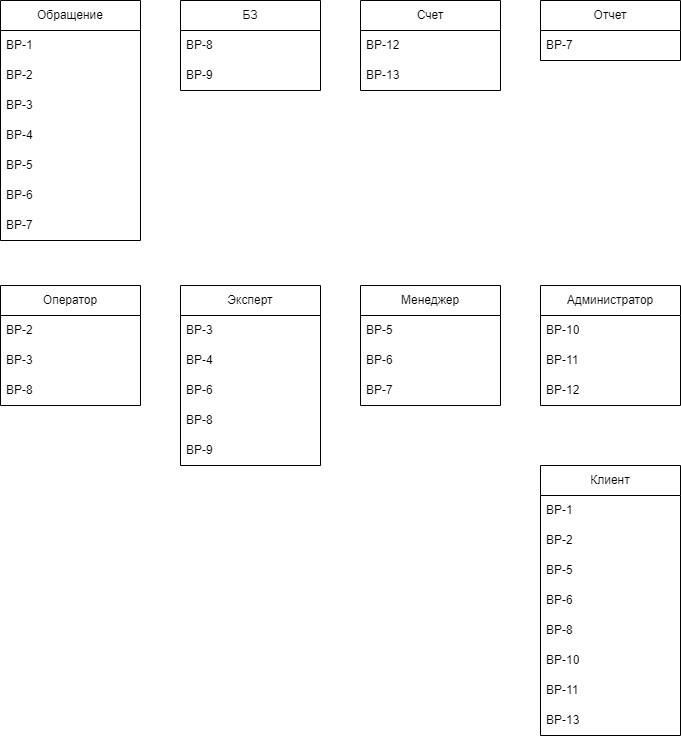

The diagram above was exported from draw.io. Its source (the exported page's mxGraphModel, read from the mxfile embedded in the PNG):
<mxGraphModel dx="524" dy="859" grid="1" gridSize="10" guides="1" tooltips="1" connect="1" arrows="1" fold="1" page="1" pageScale="1" pageWidth="850" pageHeight="1100" math="0" shadow="0">
  <root>
    <mxCell id="0" />
    <mxCell id="1" parent="0" />
    <mxCell id="2" value="Обращение" style="swimlane;fontStyle=0;childLayout=stackLayout;horizontal=1;startSize=30;horizontalStack=0;resizeParent=1;resizeParentMax=0;resizeLast=0;collapsible=1;marginBottom=0;whiteSpace=wrap;html=1;" parent="1" vertex="1">
      <mxGeometry x="20" y="320" width="140" height="240" as="geometry" />
    </mxCell>
    <mxCell id="3" value="BP-1" style="text;strokeColor=none;fillColor=none;align=left;verticalAlign=middle;spacingLeft=4;spacingRight=4;overflow=hidden;points=[[0,0.5],[1,0.5]];portConstraint=eastwest;rotatable=0;whiteSpace=wrap;html=1;" parent="2" vertex="1">
      <mxGeometry y="30" width="140" height="30" as="geometry" />
    </mxCell>
    <mxCell id="4" value="BP-2" style="text;strokeColor=none;fillColor=none;align=left;verticalAlign=middle;spacingLeft=4;spacingRight=4;overflow=hidden;points=[[0,0.5],[1,0.5]];portConstraint=eastwest;rotatable=0;whiteSpace=wrap;html=1;" parent="2" vertex="1">
      <mxGeometry y="60" width="140" height="30" as="geometry" />
    </mxCell>
    <mxCell id="5" value="BP-3" style="text;strokeColor=none;fillColor=none;align=left;verticalAlign=middle;spacingLeft=4;spacingRight=4;overflow=hidden;points=[[0,0.5],[1,0.5]];portConstraint=eastwest;rotatable=0;whiteSpace=wrap;html=1;" parent="2" vertex="1">
      <mxGeometry y="90" width="140" height="30" as="geometry" />
    </mxCell>
    <mxCell id="55" value="BP-4" style="text;strokeColor=none;fillColor=none;align=left;verticalAlign=middle;spacingLeft=4;spacingRight=4;overflow=hidden;points=[[0,0.5],[1,0.5]];portConstraint=eastwest;rotatable=0;whiteSpace=wrap;html=1;" parent="2" vertex="1">
      <mxGeometry y="120" width="140" height="30" as="geometry" />
    </mxCell>
    <mxCell id="56" value="BP-5" style="text;strokeColor=none;fillColor=none;align=left;verticalAlign=middle;spacingLeft=4;spacingRight=4;overflow=hidden;points=[[0,0.5],[1,0.5]];portConstraint=eastwest;rotatable=0;whiteSpace=wrap;html=1;" parent="2" vertex="1">
      <mxGeometry y="150" width="140" height="30" as="geometry" />
    </mxCell>
    <mxCell id="57" value="BP-6" style="text;strokeColor=none;fillColor=none;align=left;verticalAlign=middle;spacingLeft=4;spacingRight=4;overflow=hidden;points=[[0,0.5],[1,0.5]];portConstraint=eastwest;rotatable=0;whiteSpace=wrap;html=1;" parent="2" vertex="1">
      <mxGeometry y="180" width="140" height="30" as="geometry" />
    </mxCell>
    <mxCell id="58" value="BP-7" style="text;strokeColor=none;fillColor=none;align=left;verticalAlign=middle;spacingLeft=4;spacingRight=4;overflow=hidden;points=[[0,0.5],[1,0.5]];portConstraint=eastwest;rotatable=0;whiteSpace=wrap;html=1;" parent="2" vertex="1">
      <mxGeometry y="210" width="140" height="30" as="geometry" />
    </mxCell>
    <mxCell id="6" value="БЗ" style="swimlane;fontStyle=0;childLayout=stackLayout;horizontal=1;startSize=30;horizontalStack=0;resizeParent=1;resizeParentMax=0;resizeLast=0;collapsible=1;marginBottom=0;whiteSpace=wrap;html=1;" parent="1" vertex="1">
      <mxGeometry x="200" y="320" width="140" height="90" as="geometry" />
    </mxCell>
    <mxCell id="7" value="BP-8" style="text;strokeColor=none;fillColor=none;align=left;verticalAlign=middle;spacingLeft=4;spacingRight=4;overflow=hidden;points=[[0,0.5],[1,0.5]];portConstraint=eastwest;rotatable=0;whiteSpace=wrap;html=1;" parent="6" vertex="1">
      <mxGeometry y="30" width="140" height="30" as="geometry" />
    </mxCell>
    <mxCell id="8" value="BP-9" style="text;strokeColor=none;fillColor=none;align=left;verticalAlign=middle;spacingLeft=4;spacingRight=4;overflow=hidden;points=[[0,0.5],[1,0.5]];portConstraint=eastwest;rotatable=0;whiteSpace=wrap;html=1;" parent="6" vertex="1">
      <mxGeometry y="60" width="140" height="30" as="geometry" />
    </mxCell>
    <mxCell id="10" value="Счет" style="swimlane;fontStyle=0;childLayout=stackLayout;horizontal=1;startSize=30;horizontalStack=0;resizeParent=1;resizeParentMax=0;resizeLast=0;collapsible=1;marginBottom=0;whiteSpace=wrap;html=1;" parent="1" vertex="1">
      <mxGeometry x="380" y="320" width="140" height="90" as="geometry" />
    </mxCell>
    <mxCell id="11" value="BP-12" style="text;strokeColor=none;fillColor=none;align=left;verticalAlign=middle;spacingLeft=4;spacingRight=4;overflow=hidden;points=[[0,0.5],[1,0.5]];portConstraint=eastwest;rotatable=0;whiteSpace=wrap;html=1;" parent="10" vertex="1">
      <mxGeometry y="30" width="140" height="30" as="geometry" />
    </mxCell>
    <mxCell id="12" value="BP-13" style="text;strokeColor=none;fillColor=none;align=left;verticalAlign=middle;spacingLeft=4;spacingRight=4;overflow=hidden;points=[[0,0.5],[1,0.5]];portConstraint=eastwest;rotatable=0;whiteSpace=wrap;html=1;" parent="10" vertex="1">
      <mxGeometry y="60" width="140" height="30" as="geometry" />
    </mxCell>
    <mxCell id="14" value="Клиент" style="swimlane;fontStyle=0;childLayout=stackLayout;horizontal=1;startSize=30;horizontalStack=0;resizeParent=1;resizeParentMax=0;resizeLast=0;collapsible=1;marginBottom=0;whiteSpace=wrap;html=1;" parent="1" vertex="1">
      <mxGeometry x="560" y="785" width="140" height="270" as="geometry" />
    </mxCell>
    <mxCell id="15" value="BP-1" style="text;strokeColor=none;fillColor=none;align=left;verticalAlign=middle;spacingLeft=4;spacingRight=4;overflow=hidden;points=[[0,0.5],[1,0.5]];portConstraint=eastwest;rotatable=0;whiteSpace=wrap;html=1;" parent="14" vertex="1">
      <mxGeometry y="30" width="140" height="30" as="geometry" />
    </mxCell>
    <mxCell id="16" value="BP-2" style="text;strokeColor=none;fillColor=none;align=left;verticalAlign=middle;spacingLeft=4;spacingRight=4;overflow=hidden;points=[[0,0.5],[1,0.5]];portConstraint=eastwest;rotatable=0;whiteSpace=wrap;html=1;" parent="14" vertex="1">
      <mxGeometry y="60" width="140" height="30" as="geometry" />
    </mxCell>
    <mxCell id="17" value="BP-5" style="text;strokeColor=none;fillColor=none;align=left;verticalAlign=middle;spacingLeft=4;spacingRight=4;overflow=hidden;points=[[0,0.5],[1,0.5]];portConstraint=eastwest;rotatable=0;whiteSpace=wrap;html=1;" parent="14" vertex="1">
      <mxGeometry y="90" width="140" height="30" as="geometry" />
    </mxCell>
    <mxCell id="65" value="BP-6" style="text;strokeColor=none;fillColor=none;align=left;verticalAlign=middle;spacingLeft=4;spacingRight=4;overflow=hidden;points=[[0,0.5],[1,0.5]];portConstraint=eastwest;rotatable=0;whiteSpace=wrap;html=1;" parent="14" vertex="1">
      <mxGeometry y="120" width="140" height="30" as="geometry" />
    </mxCell>
    <mxCell id="66" value="BP-8" style="text;strokeColor=none;fillColor=none;align=left;verticalAlign=middle;spacingLeft=4;spacingRight=4;overflow=hidden;points=[[0,0.5],[1,0.5]];portConstraint=eastwest;rotatable=0;whiteSpace=wrap;html=1;" parent="14" vertex="1">
      <mxGeometry y="150" width="140" height="30" as="geometry" />
    </mxCell>
    <mxCell id="67" value="BP-10" style="text;strokeColor=none;fillColor=none;align=left;verticalAlign=middle;spacingLeft=4;spacingRight=4;overflow=hidden;points=[[0,0.5],[1,0.5]];portConstraint=eastwest;rotatable=0;whiteSpace=wrap;html=1;" parent="14" vertex="1">
      <mxGeometry y="180" width="140" height="30" as="geometry" />
    </mxCell>
    <mxCell id="68" value="BP-11" style="text;strokeColor=none;fillColor=none;align=left;verticalAlign=middle;spacingLeft=4;spacingRight=4;overflow=hidden;points=[[0,0.5],[1,0.5]];portConstraint=eastwest;rotatable=0;whiteSpace=wrap;html=1;" parent="14" vertex="1">
      <mxGeometry y="210" width="140" height="30" as="geometry" />
    </mxCell>
    <mxCell id="69" value="BP-13" style="text;strokeColor=none;fillColor=none;align=left;verticalAlign=middle;spacingLeft=4;spacingRight=4;overflow=hidden;points=[[0,0.5],[1,0.5]];portConstraint=eastwest;rotatable=0;whiteSpace=wrap;html=1;" parent="14" vertex="1">
      <mxGeometry y="240" width="140" height="30" as="geometry" />
    </mxCell>
    <mxCell id="34" value="Оператор" style="swimlane;fontStyle=0;childLayout=stackLayout;horizontal=1;startSize=30;horizontalStack=0;resizeParent=1;resizeParentMax=0;resizeLast=0;collapsible=1;marginBottom=0;whiteSpace=wrap;html=1;" parent="1" vertex="1">
      <mxGeometry x="20" y="605" width="140" height="120" as="geometry" />
    </mxCell>
    <mxCell id="35" value="BP-2" style="text;strokeColor=none;fillColor=none;align=left;verticalAlign=middle;spacingLeft=4;spacingRight=4;overflow=hidden;points=[[0,0.5],[1,0.5]];portConstraint=eastwest;rotatable=0;whiteSpace=wrap;html=1;" parent="34" vertex="1">
      <mxGeometry y="30" width="140" height="30" as="geometry" />
    </mxCell>
    <mxCell id="36" value="BP-3" style="text;strokeColor=none;fillColor=none;align=left;verticalAlign=middle;spacingLeft=4;spacingRight=4;overflow=hidden;points=[[0,0.5],[1,0.5]];portConstraint=eastwest;rotatable=0;whiteSpace=wrap;html=1;" parent="34" vertex="1">
      <mxGeometry y="60" width="140" height="30" as="geometry" />
    </mxCell>
    <mxCell id="37" value="BP-8" style="text;strokeColor=none;fillColor=none;align=left;verticalAlign=middle;spacingLeft=4;spacingRight=4;overflow=hidden;points=[[0,0.5],[1,0.5]];portConstraint=eastwest;rotatable=0;whiteSpace=wrap;html=1;" parent="34" vertex="1">
      <mxGeometry y="90" width="140" height="30" as="geometry" />
    </mxCell>
    <mxCell id="38" value="Эксперт" style="swimlane;fontStyle=0;childLayout=stackLayout;horizontal=1;startSize=30;horizontalStack=0;resizeParent=1;resizeParentMax=0;resizeLast=0;collapsible=1;marginBottom=0;whiteSpace=wrap;html=1;" parent="1" vertex="1">
      <mxGeometry x="200" y="605" width="140" height="180" as="geometry" />
    </mxCell>
    <mxCell id="39" value="BP-3" style="text;strokeColor=none;fillColor=none;align=left;verticalAlign=middle;spacingLeft=4;spacingRight=4;overflow=hidden;points=[[0,0.5],[1,0.5]];portConstraint=eastwest;rotatable=0;whiteSpace=wrap;html=1;" parent="38" vertex="1">
      <mxGeometry y="30" width="140" height="30" as="geometry" />
    </mxCell>
    <mxCell id="40" value="BP-4" style="text;strokeColor=none;fillColor=none;align=left;verticalAlign=middle;spacingLeft=4;spacingRight=4;overflow=hidden;points=[[0,0.5],[1,0.5]];portConstraint=eastwest;rotatable=0;whiteSpace=wrap;html=1;" parent="38" vertex="1">
      <mxGeometry y="60" width="140" height="30" as="geometry" />
    </mxCell>
    <mxCell id="41" value="BP-6" style="text;strokeColor=none;fillColor=none;align=left;verticalAlign=middle;spacingLeft=4;spacingRight=4;overflow=hidden;points=[[0,0.5],[1,0.5]];portConstraint=eastwest;rotatable=0;whiteSpace=wrap;html=1;" parent="38" vertex="1">
      <mxGeometry y="90" width="140" height="30" as="geometry" />
    </mxCell>
    <mxCell id="54" value="BP-8" style="text;strokeColor=none;fillColor=none;align=left;verticalAlign=middle;spacingLeft=4;spacingRight=4;overflow=hidden;points=[[0,0.5],[1,0.5]];portConstraint=eastwest;rotatable=0;whiteSpace=wrap;html=1;" parent="38" vertex="1">
      <mxGeometry y="120" width="140" height="30" as="geometry" />
    </mxCell>
    <mxCell id="64" value="BP-9" style="text;strokeColor=none;fillColor=none;align=left;verticalAlign=middle;spacingLeft=4;spacingRight=4;overflow=hidden;points=[[0,0.5],[1,0.5]];portConstraint=eastwest;rotatable=0;whiteSpace=wrap;html=1;" parent="38" vertex="1">
      <mxGeometry y="150" width="140" height="30" as="geometry" />
    </mxCell>
    <mxCell id="42" value="Менеджер" style="swimlane;fontStyle=0;childLayout=stackLayout;horizontal=1;startSize=30;horizontalStack=0;resizeParent=1;resizeParentMax=0;resizeLast=0;collapsible=1;marginBottom=0;whiteSpace=wrap;html=1;" parent="1" vertex="1">
      <mxGeometry x="380" y="605" width="140" height="120" as="geometry" />
    </mxCell>
    <mxCell id="43" value="BP-5" style="text;strokeColor=none;fillColor=none;align=left;verticalAlign=middle;spacingLeft=4;spacingRight=4;overflow=hidden;points=[[0,0.5],[1,0.5]];portConstraint=eastwest;rotatable=0;whiteSpace=wrap;html=1;" parent="42" vertex="1">
      <mxGeometry y="30" width="140" height="30" as="geometry" />
    </mxCell>
    <mxCell id="44" value="BP-6" style="text;strokeColor=none;fillColor=none;align=left;verticalAlign=middle;spacingLeft=4;spacingRight=4;overflow=hidden;points=[[0,0.5],[1,0.5]];portConstraint=eastwest;rotatable=0;whiteSpace=wrap;html=1;" parent="42" vertex="1">
      <mxGeometry y="60" width="140" height="30" as="geometry" />
    </mxCell>
    <mxCell id="59" value="BP-7" style="text;strokeColor=none;fillColor=none;align=left;verticalAlign=middle;spacingLeft=4;spacingRight=4;overflow=hidden;points=[[0,0.5],[1,0.5]];portConstraint=eastwest;rotatable=0;whiteSpace=wrap;html=1;" parent="42" vertex="1">
      <mxGeometry y="90" width="140" height="30" as="geometry" />
    </mxCell>
    <mxCell id="46" value="Администратор" style="swimlane;fontStyle=0;childLayout=stackLayout;horizontal=1;startSize=30;horizontalStack=0;resizeParent=1;resizeParentMax=0;resizeLast=0;collapsible=1;marginBottom=0;whiteSpace=wrap;html=1;" parent="1" vertex="1">
      <mxGeometry x="560" y="605" width="140" height="120" as="geometry" />
    </mxCell>
    <mxCell id="47" value="BP-10" style="text;strokeColor=none;fillColor=none;align=left;verticalAlign=middle;spacingLeft=4;spacingRight=4;overflow=hidden;points=[[0,0.5],[1,0.5]];portConstraint=eastwest;rotatable=0;whiteSpace=wrap;html=1;" parent="46" vertex="1">
      <mxGeometry y="30" width="140" height="30" as="geometry" />
    </mxCell>
    <mxCell id="48" value="BP-11" style="text;strokeColor=none;fillColor=none;align=left;verticalAlign=middle;spacingLeft=4;spacingRight=4;overflow=hidden;points=[[0,0.5],[1,0.5]];portConstraint=eastwest;rotatable=0;whiteSpace=wrap;html=1;" parent="46" vertex="1">
      <mxGeometry y="60" width="140" height="30" as="geometry" />
    </mxCell>
    <mxCell id="49" value="BP-12" style="text;strokeColor=none;fillColor=none;align=left;verticalAlign=middle;spacingLeft=4;spacingRight=4;overflow=hidden;points=[[0,0.5],[1,0.5]];portConstraint=eastwest;rotatable=0;whiteSpace=wrap;html=1;" parent="46" vertex="1">
      <mxGeometry y="90" width="140" height="30" as="geometry" />
    </mxCell>
    <mxCell id="60" value="Отчет" style="swimlane;fontStyle=0;childLayout=stackLayout;horizontal=1;startSize=30;horizontalStack=0;resizeParent=1;resizeParentMax=0;resizeLast=0;collapsible=1;marginBottom=0;whiteSpace=wrap;html=1;" parent="1" vertex="1">
      <mxGeometry x="560" y="320" width="140" height="60" as="geometry" />
    </mxCell>
    <mxCell id="61" value="BP-7" style="text;strokeColor=none;fillColor=none;align=left;verticalAlign=middle;spacingLeft=4;spacingRight=4;overflow=hidden;points=[[0,0.5],[1,0.5]];portConstraint=eastwest;rotatable=0;whiteSpace=wrap;html=1;" parent="60" vertex="1">
      <mxGeometry y="30" width="140" height="30" as="geometry" />
    </mxCell>
  </root>
</mxGraphModel>